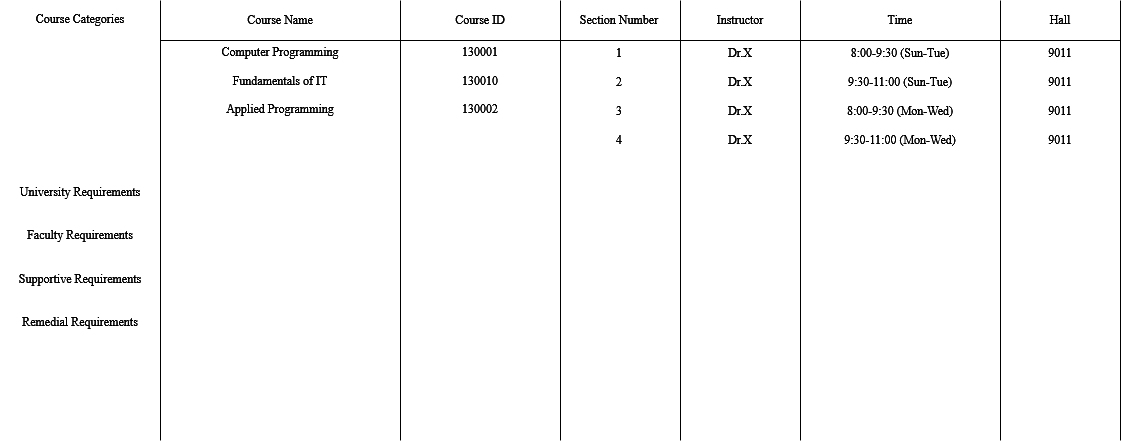

The diagram above was exported from draw.io. Its source (the exported page's mxGraphModel, read from the mxfile embedded in the PNG):
<mxGraphModel dx="1039" dy="1126" grid="1" gridSize="10" guides="1" tooltips="1" connect="1" arrows="1" fold="1" page="1" pageScale="1" pageWidth="1600" pageHeight="900" background="light-dark(#ffffff, #121212)" math="0" shadow="0">
  <root>
    <mxCell id="0" />
    <mxCell id="1" parent="0" />
    <mxCell id="7eok4kXdlzpnzPDSlEBk-1" edge="1" parent="1" style="endArrow=none;html=1;rounded=0;defaultLabelBackgroundColor=page;labelPadding=0 4;" value="">
      <mxGeometry height="50" relative="1" width="50" as="geometry">
        <mxPoint x="160" y="440" as="sourcePoint" />
        <mxPoint x="160" as="targetPoint" />
      </mxGeometry>
    </mxCell>
    <mxCell id="7eok4kXdlzpnzPDSlEBk-2" parent="1" style="text;html=1;whiteSpace=wrap;strokeColor=none;fillColor=none;align=center;verticalAlign=middle;rounded=0;" value="&lt;div&gt;Course Categories&lt;/div&gt;&lt;div&gt;&lt;br&gt;&lt;/div&gt;&lt;div&gt;&lt;br&gt;&lt;/div&gt;&lt;div&gt;&lt;br&gt;&lt;/div&gt;&lt;div&gt;&lt;br&gt;&lt;/div&gt;&lt;div&gt;&lt;br&gt;&lt;/div&gt;&lt;div&gt;&lt;br&gt;&lt;/div&gt;&lt;div&gt;&lt;br&gt;&lt;/div&gt;&lt;div&gt;&lt;br&gt;&lt;/div&gt;&lt;div&gt;&lt;br&gt;&lt;/div&gt;&lt;div&gt;&lt;br&gt;&lt;/div&gt;&lt;div&gt;&lt;br&gt;&lt;/div&gt;&lt;div&gt;University Requirements&lt;/div&gt;&lt;div&gt;&lt;br&gt;&lt;/div&gt;&lt;div&gt;&lt;br&gt;&lt;/div&gt;&lt;div&gt;&lt;span style=&quot;color: light-dark(rgb(0, 0, 0), rgb(0, 102, 0));&quot;&gt;Faculty Requirements&lt;/span&gt;&lt;/div&gt;&lt;div&gt;&lt;br&gt;&lt;/div&gt;&lt;div&gt;&lt;br&gt;&lt;/div&gt;&lt;div&gt;Supportive Requirements&lt;/div&gt;&lt;div&gt;&lt;br&gt;&lt;/div&gt;&lt;div&gt;&lt;br&gt;&lt;/div&gt;&lt;div&gt;Remedial Requirements&lt;/div&gt;" vertex="1">
      <mxGeometry height="340" width="160" as="geometry" />
    </mxCell>
    <mxCell id="7eok4kXdlzpnzPDSlEBk-6" edge="1" parent="1" style="endArrow=none;html=1;rounded=0;defaultLabelBackgroundColor=page;labelPadding=0 4;" value="">
      <mxGeometry height="50" relative="1" width="50" as="geometry">
        <mxPoint x="160" y="40" as="sourcePoint" />
        <mxPoint x="1120" y="40" as="targetPoint" />
      </mxGeometry>
    </mxCell>
    <mxCell id="7eok4kXdlzpnzPDSlEBk-7" edge="1" parent="1" style="endArrow=none;html=1;rounded=0;defaultLabelBackgroundColor=page;labelPadding=0 4;" value="">
      <mxGeometry height="50" relative="1" width="50" as="geometry">
        <mxPoint x="400" y="440" as="sourcePoint" />
        <mxPoint x="400" as="targetPoint" />
      </mxGeometry>
    </mxCell>
    <mxCell id="7eok4kXdlzpnzPDSlEBk-8" parent="1" style="text;html=1;whiteSpace=wrap;strokeColor=none;fillColor=none;align=center;verticalAlign=middle;rounded=0;" value="Course Name" vertex="1">
      <mxGeometry height="30" width="80" x="240" y="4" as="geometry" />
    </mxCell>
    <mxCell id="7eok4kXdlzpnzPDSlEBk-11" parent="1" style="text;html=1;whiteSpace=wrap;strokeColor=none;fillColor=none;align=center;verticalAlign=middle;rounded=0;" value="&lt;div&gt;&lt;span style=&quot;color: light-dark(rgb(0, 0, 0), rgb(0, 102, 0));&quot;&gt;Computer Programming&lt;/span&gt;&lt;/div&gt;&lt;div&gt;&lt;br&gt;&lt;/div&gt;&lt;div&gt;Fundamentals of IT&lt;/div&gt;&lt;div&gt;&lt;br&gt;&lt;/div&gt;&lt;div&gt;&lt;span style=&quot;color: light-dark(rgb(0, 0, 0), rgb(102, 0, 0));&quot;&gt;Applied Programming&lt;/span&gt;&lt;/div&gt;" vertex="1">
      <mxGeometry height="80" width="240" x="160" y="40" as="geometry" />
    </mxCell>
    <mxCell id="7eok4kXdlzpnzPDSlEBk-12" edge="1" parent="1" style="endArrow=none;html=1;rounded=0;defaultLabelBackgroundColor=page;labelPadding=0 4;" value="">
      <mxGeometry height="50" relative="1" width="50" as="geometry">
        <mxPoint x="560" y="440" as="sourcePoint" />
        <mxPoint x="560" as="targetPoint" />
      </mxGeometry>
    </mxCell>
    <mxCell id="7eok4kXdlzpnzPDSlEBk-13" parent="1" style="text;html=1;whiteSpace=wrap;strokeColor=none;fillColor=none;align=center;verticalAlign=middle;rounded=0;" value="Course ID" vertex="1">
      <mxGeometry height="30" width="60" x="450" y="4" as="geometry" />
    </mxCell>
    <mxCell id="7eok4kXdlzpnzPDSlEBk-14" parent="1" style="text;html=1;whiteSpace=wrap;strokeColor=none;fillColor=none;align=center;verticalAlign=middle;rounded=0;" value="&lt;div&gt;&lt;span style=&quot;color: light-dark(rgb(0, 0, 0), rgb(0, 102, 0));&quot;&gt;130001&lt;/span&gt;&lt;/div&gt;&lt;div&gt;&lt;br&gt;&lt;/div&gt;&lt;div&gt;130010&lt;/div&gt;&lt;div&gt;&lt;br&gt;&lt;/div&gt;&lt;div&gt;130002&lt;/div&gt;" vertex="1">
      <mxGeometry height="80" width="60" x="450" y="40" as="geometry" />
    </mxCell>
    <mxCell id="7eok4kXdlzpnzPDSlEBk-15" edge="1" parent="1" style="endArrow=none;html=1;rounded=0;defaultLabelBackgroundColor=page;labelPadding=0 4;" value="">
      <mxGeometry height="50" relative="1" width="50" as="geometry">
        <mxPoint x="680" y="440" as="sourcePoint" />
        <mxPoint x="680" as="targetPoint" />
      </mxGeometry>
    </mxCell>
    <mxCell id="7eok4kXdlzpnzPDSlEBk-16" parent="1" style="text;html=1;whiteSpace=wrap;strokeColor=none;fillColor=none;align=center;verticalAlign=middle;rounded=0;" value="Section Number" vertex="1">
      <mxGeometry height="30" width="90" x="574" y="4" as="geometry" />
    </mxCell>
    <mxCell id="7eok4kXdlzpnzPDSlEBk-17" parent="1" style="text;html=1;whiteSpace=wrap;strokeColor=none;fillColor=none;align=center;verticalAlign=middle;rounded=0;" value="&lt;div&gt;1&lt;/div&gt;&lt;div&gt;&lt;br&gt;&lt;/div&gt;&lt;div&gt;2&lt;/div&gt;&lt;div&gt;&lt;br&gt;&lt;/div&gt;&lt;div&gt;3&lt;/div&gt;&lt;div&gt;&lt;br&gt;&lt;/div&gt;&lt;div&gt;4&lt;/div&gt;" vertex="1">
      <mxGeometry height="111" width="60" x="589" y="40" as="geometry" />
    </mxCell>
    <mxCell id="7eok4kXdlzpnzPDSlEBk-18" edge="1" parent="1" style="endArrow=none;html=1;rounded=0;defaultLabelBackgroundColor=page;labelPadding=0 4;" value="">
      <mxGeometry height="50" relative="1" width="50" as="geometry">
        <mxPoint x="800" y="440" as="sourcePoint" />
        <mxPoint x="800" as="targetPoint" />
      </mxGeometry>
    </mxCell>
    <mxCell id="7eok4kXdlzpnzPDSlEBk-19" parent="1" style="text;html=1;whiteSpace=wrap;strokeColor=none;fillColor=none;align=center;verticalAlign=middle;rounded=0;" value="Instructor" vertex="1">
      <mxGeometry height="30" width="60" x="710" y="4" as="geometry" />
    </mxCell>
    <mxCell id="7eok4kXdlzpnzPDSlEBk-21" parent="1" style="text;html=1;whiteSpace=wrap;strokeColor=none;fillColor=none;align=center;verticalAlign=middle;rounded=0;" value="&lt;div&gt;Dr.X&lt;/div&gt;&lt;div&gt;&lt;br&gt;&lt;/div&gt;&lt;div&gt;Dr.X&lt;/div&gt;&lt;div&gt;&lt;br&gt;&lt;/div&gt;&lt;div&gt;Dr.X&lt;/div&gt;&lt;div&gt;&lt;br&gt;&lt;/div&gt;&lt;div&gt;Dr.X&lt;/div&gt;" vertex="1">
      <mxGeometry height="111" width="60" x="710" y="40" as="geometry" />
    </mxCell>
    <mxCell id="7eok4kXdlzpnzPDSlEBk-22" edge="1" parent="1" style="endArrow=none;html=1;rounded=0;defaultLabelBackgroundColor=page;labelPadding=0 4;" value="">
      <mxGeometry height="50" relative="1" width="50" as="geometry">
        <mxPoint x="1000" y="440" as="sourcePoint" />
        <mxPoint x="1000" as="targetPoint" />
      </mxGeometry>
    </mxCell>
    <mxCell id="7eok4kXdlzpnzPDSlEBk-23" parent="1" style="text;html=1;whiteSpace=wrap;strokeColor=none;fillColor=none;align=center;verticalAlign=middle;rounded=0;" value="Time" vertex="1">
      <mxGeometry height="30" width="60" x="870" y="4" as="geometry" />
    </mxCell>
    <mxCell id="7eok4kXdlzpnzPDSlEBk-24" parent="1" style="text;html=1;whiteSpace=wrap;strokeColor=none;fillColor=none;align=center;verticalAlign=middle;rounded=0;" value="&lt;div&gt;8:00-9:30 (Sun-Tue)&lt;/div&gt;&lt;div&gt;&lt;br&gt;&lt;/div&gt;&lt;div&gt;9:30-11:00 (Sun-Tue)&lt;/div&gt;&lt;div&gt;&lt;br&gt;&lt;/div&gt;&lt;div&gt;8:00-9:30 (Mon-Wed)&lt;/div&gt;&lt;div&gt;&lt;br&gt;&lt;/div&gt;&lt;div&gt;9:30-11:00 (Mon-Wed)&lt;/div&gt;" vertex="1">
      <mxGeometry height="111" width="200" x="800" y="40" as="geometry" />
    </mxCell>
    <mxCell id="7eok4kXdlzpnzPDSlEBk-25" edge="1" parent="1" style="endArrow=none;html=1;rounded=0;defaultLabelBackgroundColor=page;labelPadding=0 4;" value="">
      <mxGeometry height="50" relative="1" width="50" as="geometry">
        <mxPoint x="1120" y="440" as="sourcePoint" />
        <mxPoint x="1120" as="targetPoint" />
      </mxGeometry>
    </mxCell>
    <mxCell id="7eok4kXdlzpnzPDSlEBk-26" parent="1" style="text;html=1;whiteSpace=wrap;strokeColor=none;fillColor=none;align=center;verticalAlign=middle;rounded=0;" value="Hall" vertex="1">
      <mxGeometry height="30" width="60" x="1030" y="4" as="geometry" />
    </mxCell>
    <mxCell id="7eok4kXdlzpnzPDSlEBk-28" parent="1" style="text;html=1;whiteSpace=wrap;strokeColor=none;fillColor=none;align=center;verticalAlign=middle;rounded=0;" value="&lt;div&gt;9011&lt;/div&gt;&lt;div&gt;&lt;br&gt;&lt;/div&gt;&lt;div&gt;9011&lt;/div&gt;&lt;div&gt;&lt;br&gt;&lt;/div&gt;&lt;div&gt;9011&lt;/div&gt;&lt;div&gt;&lt;br&gt;&lt;/div&gt;&lt;div&gt;9011&lt;/div&gt;" vertex="1">
      <mxGeometry height="111" width="60" x="1030" y="40" as="geometry" />
    </mxCell>
  </root>
</mxGraphModel>